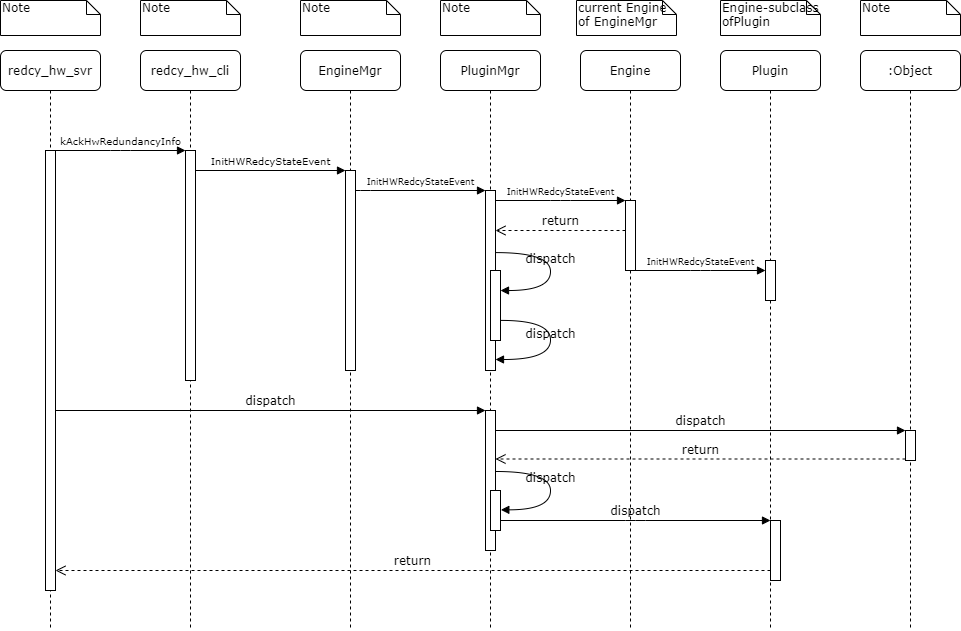

The diagram above was exported from draw.io. Its source (the exported page's mxGraphModel, read from the mxfile embedded in the PNG):
<mxGraphModel dx="890" dy="380" grid="1" gridSize="10" guides="1" tooltips="1" connect="1" arrows="1" fold="1" page="1" pageScale="1" pageWidth="1100" pageHeight="850" background="#ffffff" math="0" shadow="0">
  <root>
    <mxCell id="0" />
    <mxCell id="1" parent="0" />
    <mxCell id="7baba1c4bc27f4b0-2" value="redcy_hw_cli" style="shape=umlLifeline;perimeter=lifelinePerimeter;whiteSpace=wrap;html=1;container=1;collapsible=0;recursiveResize=0;outlineConnect=0;rounded=1;shadow=0;comic=0;labelBackgroundColor=none;strokeWidth=1;fontFamily=Verdana;fontSize=12;align=center;" parent="1" vertex="1">
      <mxGeometry x="240" y="80" width="100" height="580" as="geometry" />
    </mxCell>
    <mxCell id="7baba1c4bc27f4b0-10" value="" style="html=1;points=[];perimeter=orthogonalPerimeter;rounded=0;shadow=0;comic=0;labelBackgroundColor=none;strokeWidth=1;fontFamily=Verdana;fontSize=12;align=center;" parent="7baba1c4bc27f4b0-2" vertex="1">
      <mxGeometry x="45" y="100" width="10" height="230" as="geometry" />
    </mxCell>
    <mxCell id="7baba1c4bc27f4b0-3" value="&lt;span&gt;EngineMgr&lt;/span&gt;" style="shape=umlLifeline;perimeter=lifelinePerimeter;whiteSpace=wrap;html=1;container=1;collapsible=0;recursiveResize=0;outlineConnect=0;rounded=1;shadow=0;comic=0;labelBackgroundColor=none;strokeWidth=1;fontFamily=Verdana;fontSize=12;align=center;" parent="1" vertex="1">
      <mxGeometry x="400" y="80" width="100" height="580" as="geometry" />
    </mxCell>
    <mxCell id="7baba1c4bc27f4b0-13" value="" style="html=1;points=[];perimeter=orthogonalPerimeter;rounded=0;shadow=0;comic=0;labelBackgroundColor=none;strokeWidth=1;fontFamily=Verdana;fontSize=12;align=center;" parent="7baba1c4bc27f4b0-3" vertex="1">
      <mxGeometry x="45" y="120" width="10" height="200" as="geometry" />
    </mxCell>
    <mxCell id="7baba1c4bc27f4b0-4" value="PluginMgr" style="shape=umlLifeline;perimeter=lifelinePerimeter;whiteSpace=wrap;html=1;container=1;collapsible=0;recursiveResize=0;outlineConnect=0;rounded=1;shadow=0;comic=0;labelBackgroundColor=none;strokeWidth=1;fontFamily=Verdana;fontSize=12;align=center;" parent="1" vertex="1">
      <mxGeometry x="540" y="80" width="100" height="580" as="geometry" />
    </mxCell>
    <mxCell id="7baba1c4bc27f4b0-5" value="Engine" style="shape=umlLifeline;perimeter=lifelinePerimeter;whiteSpace=wrap;html=1;container=1;collapsible=0;recursiveResize=0;outlineConnect=0;rounded=1;shadow=0;comic=0;labelBackgroundColor=none;strokeWidth=1;fontFamily=Verdana;fontSize=12;align=center;" parent="1" vertex="1">
      <mxGeometry x="680" y="80" width="100" height="580" as="geometry" />
    </mxCell>
    <mxCell id="7baba1c4bc27f4b0-6" value="Plugin" style="shape=umlLifeline;perimeter=lifelinePerimeter;whiteSpace=wrap;html=1;container=1;collapsible=0;recursiveResize=0;outlineConnect=0;rounded=1;shadow=0;comic=0;labelBackgroundColor=none;strokeWidth=1;fontFamily=Verdana;fontSize=12;align=center;" parent="1" vertex="1">
      <mxGeometry x="820" y="80" width="100" height="580" as="geometry" />
    </mxCell>
    <mxCell id="OnkJ7nkQwR5v-Cd48-hO-2" value="" style="html=1;points=[];perimeter=orthogonalPerimeter;rounded=0;shadow=0;comic=0;labelBackgroundColor=none;strokeWidth=1;fontFamily=Verdana;fontSize=12;align=center;" vertex="1" parent="7baba1c4bc27f4b0-6">
      <mxGeometry x="45" y="210" width="10" height="40" as="geometry" />
    </mxCell>
    <mxCell id="7baba1c4bc27f4b0-7" value=":Object" style="shape=umlLifeline;perimeter=lifelinePerimeter;whiteSpace=wrap;html=1;container=1;collapsible=0;recursiveResize=0;outlineConnect=0;rounded=1;shadow=0;comic=0;labelBackgroundColor=none;strokeWidth=1;fontFamily=Verdana;fontSize=12;align=center;" parent="1" vertex="1">
      <mxGeometry x="960" y="80" width="100" height="580" as="geometry" />
    </mxCell>
    <mxCell id="7baba1c4bc27f4b0-8" value="redcy_hw_svr" style="shape=umlLifeline;perimeter=lifelinePerimeter;whiteSpace=wrap;html=1;container=1;collapsible=0;recursiveResize=0;outlineConnect=0;rounded=1;shadow=0;comic=0;labelBackgroundColor=none;strokeWidth=1;fontFamily=Verdana;fontSize=12;align=center;" parent="1" vertex="1">
      <mxGeometry x="100" y="80" width="100" height="580" as="geometry" />
    </mxCell>
    <mxCell id="7baba1c4bc27f4b0-9" value="" style="html=1;points=[];perimeter=orthogonalPerimeter;rounded=0;shadow=0;comic=0;labelBackgroundColor=none;strokeWidth=1;fontFamily=Verdana;fontSize=12;align=center;" parent="7baba1c4bc27f4b0-8" vertex="1">
      <mxGeometry x="45" y="100" width="10" height="440" as="geometry" />
    </mxCell>
    <mxCell id="7baba1c4bc27f4b0-16" value="" style="html=1;points=[];perimeter=orthogonalPerimeter;rounded=0;shadow=0;comic=0;labelBackgroundColor=none;strokeWidth=1;fontFamily=Verdana;fontSize=12;align=center;" parent="1" vertex="1">
      <mxGeometry x="585" y="220" width="10" height="180" as="geometry" />
    </mxCell>
    <mxCell id="7baba1c4bc27f4b0-17" value="&lt;font style=&quot;font-size: 9px&quot;&gt;InitHWRedcyStateEvent&lt;/font&gt;" style="html=1;verticalAlign=bottom;endArrow=block;labelBackgroundColor=none;fontFamily=Verdana;fontSize=12;edgeStyle=elbowEdgeStyle;elbow=vertical;" parent="1" source="7baba1c4bc27f4b0-13" target="7baba1c4bc27f4b0-16" edge="1">
      <mxGeometry relative="1" as="geometry">
        <mxPoint x="510" y="220" as="sourcePoint" />
        <Array as="points">
          <mxPoint x="460" y="220" />
        </Array>
      </mxGeometry>
    </mxCell>
    <mxCell id="7baba1c4bc27f4b0-19" value="" style="html=1;points=[];perimeter=orthogonalPerimeter;rounded=0;shadow=0;comic=0;labelBackgroundColor=none;strokeWidth=1;fontFamily=Verdana;fontSize=12;align=center;" parent="1" vertex="1">
      <mxGeometry x="725" y="230" width="10" height="70" as="geometry" />
    </mxCell>
    <mxCell id="7baba1c4bc27f4b0-20" value="&lt;span style=&quot;font-size: 9px&quot;&gt;InitHWRedcyStateEvent&lt;/span&gt;" style="html=1;verticalAlign=bottom;endArrow=block;entryX=0;entryY=0;labelBackgroundColor=none;fontFamily=Verdana;fontSize=12;edgeStyle=elbowEdgeStyle;elbow=vertical;" parent="1" source="7baba1c4bc27f4b0-16" target="7baba1c4bc27f4b0-19" edge="1">
      <mxGeometry relative="1" as="geometry">
        <mxPoint x="650" y="230" as="sourcePoint" />
      </mxGeometry>
    </mxCell>
    <mxCell id="7baba1c4bc27f4b0-21" value="return" style="html=1;verticalAlign=bottom;endArrow=open;dashed=1;endSize=8;labelBackgroundColor=none;fontFamily=Verdana;fontSize=12;edgeStyle=elbowEdgeStyle;elbow=vertical;" parent="1" source="7baba1c4bc27f4b0-19" target="7baba1c4bc27f4b0-16" edge="1">
      <mxGeometry relative="1" as="geometry">
        <mxPoint x="650" y="306" as="targetPoint" />
        <Array as="points">
          <mxPoint x="670" y="260" />
          <mxPoint x="700" y="260" />
        </Array>
      </mxGeometry>
    </mxCell>
    <mxCell id="7baba1c4bc27f4b0-22" value="" style="html=1;points=[];perimeter=orthogonalPerimeter;rounded=0;shadow=0;comic=0;labelBackgroundColor=none;strokeWidth=1;fontFamily=Verdana;fontSize=12;align=center;" parent="1" vertex="1">
      <mxGeometry x="585" y="440" width="10" height="140" as="geometry" />
    </mxCell>
    <mxCell id="7baba1c4bc27f4b0-23" value="dispatch" style="html=1;verticalAlign=bottom;endArrow=block;entryX=0;entryY=0;labelBackgroundColor=none;fontFamily=Verdana;fontSize=12;" parent="1" source="7baba1c4bc27f4b0-9" target="7baba1c4bc27f4b0-22" edge="1">
      <mxGeometry relative="1" as="geometry">
        <mxPoint x="510" y="420" as="sourcePoint" />
      </mxGeometry>
    </mxCell>
    <mxCell id="7baba1c4bc27f4b0-25" value="" style="html=1;points=[];perimeter=orthogonalPerimeter;rounded=0;shadow=0;comic=0;labelBackgroundColor=none;strokeColor=#000000;strokeWidth=1;fillColor=#FFFFFF;fontFamily=Verdana;fontSize=12;fontColor=#000000;align=center;" parent="1" vertex="1">
      <mxGeometry x="1005" y="460" width="10" height="30" as="geometry" />
    </mxCell>
    <mxCell id="7baba1c4bc27f4b0-26" value="dispatch" style="html=1;verticalAlign=bottom;endArrow=block;entryX=0;entryY=0;labelBackgroundColor=none;fontFamily=Verdana;fontSize=12;" parent="1" source="7baba1c4bc27f4b0-22" target="7baba1c4bc27f4b0-25" edge="1">
      <mxGeometry relative="1" as="geometry">
        <mxPoint x="930" y="340" as="sourcePoint" />
      </mxGeometry>
    </mxCell>
    <mxCell id="7baba1c4bc27f4b0-27" value="return" style="html=1;verticalAlign=bottom;endArrow=open;dashed=1;endSize=8;exitX=0;exitY=0.95;labelBackgroundColor=none;fontFamily=Verdana;fontSize=12;" parent="1" source="7baba1c4bc27f4b0-25" target="7baba1c4bc27f4b0-22" edge="1">
      <mxGeometry relative="1" as="geometry">
        <mxPoint x="930" y="416" as="targetPoint" />
      </mxGeometry>
    </mxCell>
    <mxCell id="7baba1c4bc27f4b0-28" value="" style="html=1;points=[];perimeter=orthogonalPerimeter;rounded=0;shadow=0;comic=0;labelBackgroundColor=none;strokeWidth=1;fontFamily=Verdana;fontSize=12;align=center;" parent="1" vertex="1">
      <mxGeometry x="870" y="550" width="10" height="60" as="geometry" />
    </mxCell>
    <mxCell id="7baba1c4bc27f4b0-29" value="dispatch" style="html=1;verticalAlign=bottom;endArrow=block;entryX=0;entryY=0;labelBackgroundColor=none;fontFamily=Verdana;fontSize=12;edgeStyle=elbowEdgeStyle;elbow=vertical;" parent="1" source="7baba1c4bc27f4b0-37" target="7baba1c4bc27f4b0-28" edge="1">
      <mxGeometry relative="1" as="geometry">
        <mxPoint x="800" y="550" as="sourcePoint" />
      </mxGeometry>
    </mxCell>
    <mxCell id="7baba1c4bc27f4b0-30" value="return" style="html=1;verticalAlign=bottom;endArrow=open;dashed=1;endSize=8;labelBackgroundColor=none;fontFamily=Verdana;fontSize=12;edgeStyle=elbowEdgeStyle;elbow=vertical;" parent="1" source="7baba1c4bc27f4b0-28" target="7baba1c4bc27f4b0-9" edge="1">
      <mxGeometry relative="1" as="geometry">
        <mxPoint x="800" y="626" as="targetPoint" />
        <Array as="points">
          <mxPoint x="570" y="600" />
        </Array>
      </mxGeometry>
    </mxCell>
    <mxCell id="7baba1c4bc27f4b0-11" value="&lt;span style=&quot;font-size: 10px&quot;&gt;kAckHwRedundancyInfo&lt;/span&gt;" style="html=1;verticalAlign=bottom;endArrow=block;entryX=0;entryY=0;labelBackgroundColor=none;fontFamily=Verdana;fontSize=12;edgeStyle=elbowEdgeStyle;elbow=vertical;" parent="1" source="7baba1c4bc27f4b0-9" target="7baba1c4bc27f4b0-10" edge="1">
      <mxGeometry relative="1" as="geometry">
        <mxPoint x="220" y="190" as="sourcePoint" />
      </mxGeometry>
    </mxCell>
    <mxCell id="7baba1c4bc27f4b0-14" value="&lt;font style=&quot;font-size: 10px&quot;&gt;InitHWRedcyStateEvent&lt;/font&gt;" style="html=1;verticalAlign=bottom;endArrow=block;entryX=0;entryY=0;labelBackgroundColor=none;fontFamily=Verdana;fontSize=12;edgeStyle=elbowEdgeStyle;elbow=vertical;" parent="1" source="7baba1c4bc27f4b0-10" target="7baba1c4bc27f4b0-13" edge="1">
      <mxGeometry relative="1" as="geometry">
        <mxPoint x="370" y="200" as="sourcePoint" />
      </mxGeometry>
    </mxCell>
    <mxCell id="7baba1c4bc27f4b0-34" value="" style="html=1;points=[];perimeter=orthogonalPerimeter;rounded=0;shadow=0;comic=0;labelBackgroundColor=none;strokeWidth=1;fontFamily=Verdana;fontSize=12;align=center;" parent="1" vertex="1">
      <mxGeometry x="590" y="300" width="10" height="70" as="geometry" />
    </mxCell>
    <mxCell id="7baba1c4bc27f4b0-35" value="dispatch" style="html=1;verticalAlign=bottom;endArrow=block;labelBackgroundColor=none;fontFamily=Verdana;fontSize=12;elbow=vertical;edgeStyle=orthogonalEdgeStyle;curved=1;entryX=1;entryY=0.286;entryPerimeter=0;exitX=1.038;exitY=0.345;exitPerimeter=0;" parent="1" source="7baba1c4bc27f4b0-16" target="7baba1c4bc27f4b0-34" edge="1">
      <mxGeometry relative="1" as="geometry">
        <mxPoint x="465" y="230" as="sourcePoint" />
        <mxPoint x="595" y="230" as="targetPoint" />
        <Array as="points">
          <mxPoint x="650" y="282" />
          <mxPoint x="650" y="320" />
        </Array>
      </mxGeometry>
    </mxCell>
    <mxCell id="7baba1c4bc27f4b0-36" value="dispatch" style="html=1;verticalAlign=bottom;endArrow=block;labelBackgroundColor=none;fontFamily=Verdana;fontSize=12;elbow=vertical;edgeStyle=orthogonalEdgeStyle;curved=1;exitX=1.066;exitY=0.713;exitPerimeter=0;" parent="1" source="7baba1c4bc27f4b0-34" edge="1">
      <mxGeometry relative="1" as="geometry">
        <mxPoint x="610.3333333333333" y="350" as="sourcePoint" />
        <mxPoint x="595" y="389" as="targetPoint" />
        <Array as="points">
          <mxPoint x="650" y="350" />
          <mxPoint x="650" y="389" />
        </Array>
      </mxGeometry>
    </mxCell>
    <mxCell id="7baba1c4bc27f4b0-37" value="" style="html=1;points=[];perimeter=orthogonalPerimeter;rounded=0;shadow=0;comic=0;labelBackgroundColor=none;strokeWidth=1;fontFamily=Verdana;fontSize=12;align=center;" parent="1" vertex="1">
      <mxGeometry x="590" y="520" width="10" height="40" as="geometry" />
    </mxCell>
    <mxCell id="7baba1c4bc27f4b0-39" value="dispatch" style="html=1;verticalAlign=bottom;endArrow=block;labelBackgroundColor=none;fontFamily=Verdana;fontSize=12;elbow=vertical;edgeStyle=orthogonalEdgeStyle;curved=1;entryX=1;entryY=0.286;entryPerimeter=0;exitX=1.038;exitY=0.345;exitPerimeter=0;" parent="1" edge="1">
      <mxGeometry relative="1" as="geometry">
        <mxPoint x="595.3333333333335" y="501" as="sourcePoint" />
        <mxPoint x="600.3333333333335" y="539.3333333333334" as="targetPoint" />
        <Array as="points">
          <mxPoint x="650" y="501" />
          <mxPoint x="650" y="539" />
        </Array>
      </mxGeometry>
    </mxCell>
    <mxCell id="7baba1c4bc27f4b0-40" value="Note" style="shape=note;whiteSpace=wrap;html=1;size=14;verticalAlign=top;align=left;spacingTop=-6;rounded=0;shadow=0;comic=0;labelBackgroundColor=none;strokeWidth=1;fontFamily=Verdana;fontSize=12" parent="1" vertex="1">
      <mxGeometry x="100" y="30" width="100" height="35" as="geometry" />
    </mxCell>
    <mxCell id="7baba1c4bc27f4b0-41" value="Note" style="shape=note;whiteSpace=wrap;html=1;size=14;verticalAlign=top;align=left;spacingTop=-6;rounded=0;shadow=0;comic=0;labelBackgroundColor=none;strokeWidth=1;fontFamily=Verdana;fontSize=12" parent="1" vertex="1">
      <mxGeometry x="240" y="30" width="100" height="35" as="geometry" />
    </mxCell>
    <mxCell id="7baba1c4bc27f4b0-42" value="Note" style="shape=note;whiteSpace=wrap;html=1;size=14;verticalAlign=top;align=left;spacingTop=-6;rounded=0;shadow=0;comic=0;labelBackgroundColor=none;strokeWidth=1;fontFamily=Verdana;fontSize=12" parent="1" vertex="1">
      <mxGeometry x="400" y="30" width="100" height="35" as="geometry" />
    </mxCell>
    <mxCell id="7baba1c4bc27f4b0-43" value="Note" style="shape=note;whiteSpace=wrap;html=1;size=14;verticalAlign=top;align=left;spacingTop=-6;rounded=0;shadow=0;comic=0;labelBackgroundColor=none;strokeWidth=1;fontFamily=Verdana;fontSize=12" parent="1" vertex="1">
      <mxGeometry x="540" y="30" width="100" height="35" as="geometry" />
    </mxCell>
    <mxCell id="7baba1c4bc27f4b0-44" value="current Engine of EngineMgr&amp;nbsp;" style="shape=note;whiteSpace=wrap;html=1;size=14;verticalAlign=top;align=left;spacingTop=-6;rounded=0;shadow=0;comic=0;labelBackgroundColor=none;strokeWidth=1;fontFamily=Verdana;fontSize=12" parent="1" vertex="1">
      <mxGeometry x="676" y="30" width="100" height="35" as="geometry" />
    </mxCell>
    <mxCell id="7baba1c4bc27f4b0-45" value="Engine-subclass ofPlugin" style="shape=note;whiteSpace=wrap;html=1;size=14;verticalAlign=top;align=left;spacingTop=-6;rounded=0;shadow=0;comic=0;labelBackgroundColor=none;strokeWidth=1;fontFamily=Verdana;fontSize=12" parent="1" vertex="1">
      <mxGeometry x="820" y="30" width="100" height="35" as="geometry" />
    </mxCell>
    <mxCell id="7baba1c4bc27f4b0-46" value="Note" style="shape=note;whiteSpace=wrap;html=1;size=14;verticalAlign=top;align=left;spacingTop=-6;rounded=0;shadow=0;comic=0;labelBackgroundColor=none;strokeWidth=1;fontFamily=Verdana;fontSize=12" parent="1" vertex="1">
      <mxGeometry x="960" y="30" width="100" height="35" as="geometry" />
    </mxCell>
    <mxCell id="OnkJ7nkQwR5v-Cd48-hO-3" value="&lt;span style=&quot;font-size: 9px&quot;&gt;InitHWRedcyStateEvent&lt;/span&gt;" style="html=1;verticalAlign=bottom;endArrow=block;entryX=0;entryY=0;labelBackgroundColor=none;fontFamily=Verdana;fontSize=12;edgeStyle=elbowEdgeStyle;elbow=vertical;" edge="1" parent="1">
      <mxGeometry relative="1" as="geometry">
        <mxPoint x="735" y="300" as="sourcePoint" />
        <mxPoint x="865" y="300" as="targetPoint" />
      </mxGeometry>
    </mxCell>
  </root>
</mxGraphModel>